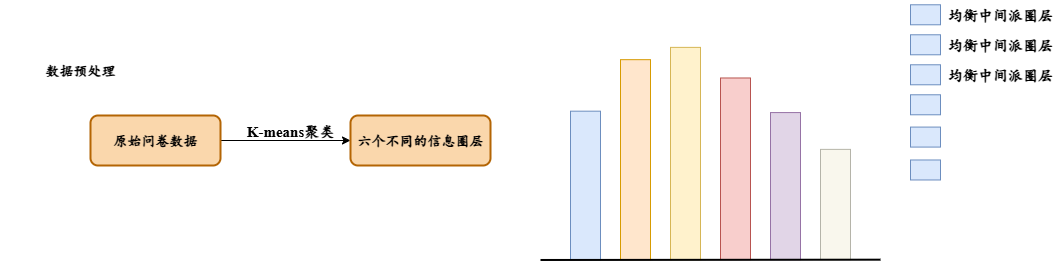

The diagram above was exported from draw.io. Its source (the exported page's mxGraphModel, read from the mxfile embedded in the PNG):
<mxGraphModel dx="1322" dy="826" grid="1" gridSize="10" guides="1" tooltips="1" connect="1" arrows="1" fold="1" page="1" pageScale="1" pageWidth="827" pageHeight="1169" math="0" shadow="0">
  <root>
    <mxCell id="0" />
    <mxCell id="1" parent="0" />
    <mxCell id="PxlGJk5UdPQTY0OYnD9B-4" style="edgeStyle=orthogonalEdgeStyle;rounded=0;orthogonalLoop=1;jettySize=auto;html=1;exitX=1;exitY=0.5;exitDx=0;exitDy=0;entryX=0;entryY=0.5;entryDx=0;entryDy=0;" edge="1" parent="1" source="PxlGJk5UdPQTY0OYnD9B-1" target="PxlGJk5UdPQTY0OYnD9B-3">
      <mxGeometry relative="1" as="geometry" />
    </mxCell>
    <mxCell id="PxlGJk5UdPQTY0OYnD9B-1" value="原始问卷数据" style="rounded=1;whiteSpace=wrap;html=1;fillColor=#fad7ac;strokeColor=#b46504;labelBackgroundColor=none;strokeWidth=2;fontFamily=楷体;fontSize=14;fontStyle=1" vertex="1" parent="1">
      <mxGeometry x="140" y="170" width="130" height="50" as="geometry" />
    </mxCell>
    <mxCell id="PxlGJk5UdPQTY0OYnD9B-2" value="&lt;span style=&quot;background-color: transparent; color: light-dark(rgb(0, 0, 0), rgb(255, 255, 255));&quot;&gt;数据预处理&lt;/span&gt;" style="text;html=1;align=center;verticalAlign=middle;whiteSpace=wrap;rounded=0;fontFamily=楷体;fontStyle=1;fontSize=14;" vertex="1" parent="1">
      <mxGeometry x="50" y="110" width="160" height="30" as="geometry" />
    </mxCell>
    <mxCell id="PxlGJk5UdPQTY0OYnD9B-3" value="六个不同的信息圈层" style="rounded=1;whiteSpace=wrap;html=1;fillColor=#fad7ac;strokeColor=#b46504;labelBackgroundColor=none;strokeWidth=2;fontFamily=楷体;fontSize=14;fontStyle=1" vertex="1" parent="1">
      <mxGeometry x="400" y="170" width="140" height="50" as="geometry" />
    </mxCell>
    <mxCell id="PxlGJk5UdPQTY0OYnD9B-5" value="&lt;span style=&quot;background-color: transparent; color: light-dark(rgb(0, 0, 0), rgb(255, 255, 255));&quot;&gt;&lt;font face=&quot;Times New Roman&quot;&gt;K-means&lt;/font&gt;聚类&lt;/span&gt;" style="text;html=1;align=center;verticalAlign=middle;whiteSpace=wrap;rounded=0;fontFamily=楷体;fontStyle=1;fontSize=15;" vertex="1" parent="1">
      <mxGeometry x="280" y="170" width="120" height="30" as="geometry" />
    </mxCell>
    <mxCell id="PxlGJk5UdPQTY0OYnD9B-6" value="" style="rounded=0;whiteSpace=wrap;html=1;fillColor=#dae8fc;strokeColor=#6c8ebf;" vertex="1" parent="1">
      <mxGeometry x="620" y="165.68" width="30" height="148.5" as="geometry" />
    </mxCell>
    <mxCell id="PxlGJk5UdPQTY0OYnD9B-7" value="" style="rounded=0;whiteSpace=wrap;html=1;fillColor=#ffe6cc;strokeColor=#d79b00;" vertex="1" parent="1">
      <mxGeometry x="670" y="114.18" width="30" height="200" as="geometry" />
    </mxCell>
    <mxCell id="PxlGJk5UdPQTY0OYnD9B-8" value="" style="rounded=0;whiteSpace=wrap;html=1;fillColor=#fff2cc;strokeColor=#d6b656;" vertex="1" parent="1">
      <mxGeometry x="720" y="101.88000000000005" width="30" height="212.3" as="geometry" />
    </mxCell>
    <mxCell id="PxlGJk5UdPQTY0OYnD9B-9" value="" style="rounded=0;whiteSpace=wrap;html=1;fillColor=#f8cecc;strokeColor=#b85450;" vertex="1" parent="1">
      <mxGeometry x="770" y="132.47999999999996" width="30" height="181.7" as="geometry" />
    </mxCell>
    <mxCell id="PxlGJk5UdPQTY0OYnD9B-10" value="" style="rounded=0;whiteSpace=wrap;html=1;fillColor=#e1d5e7;strokeColor=#9673a6;" vertex="1" parent="1">
      <mxGeometry x="820" y="167.07999999999998" width="30" height="147.1" as="geometry" />
    </mxCell>
    <mxCell id="PxlGJk5UdPQTY0OYnD9B-11" value="" style="rounded=0;whiteSpace=wrap;html=1;fillColor=#f9f7ed;strokeColor=#B5B4A9;" vertex="1" parent="1">
      <mxGeometry x="870" y="203.88000000000005" width="30" height="110.3" as="geometry" />
    </mxCell>
    <mxCell id="PxlGJk5UdPQTY0OYnD9B-14" value="" style="endArrow=none;html=1;rounded=1;curved=0;strokeWidth=2;" edge="1" parent="1">
      <mxGeometry width="50" height="50" relative="1" as="geometry">
        <mxPoint x="590" y="314.48" as="sourcePoint" />
        <mxPoint x="930" y="314.18" as="targetPoint" />
      </mxGeometry>
    </mxCell>
    <mxCell id="PxlGJk5UdPQTY0OYnD9B-15" value="" style="rounded=0;whiteSpace=wrap;html=1;fillColor=#dae8fc;strokeColor=#6c8ebf;" vertex="1" parent="1">
      <mxGeometry x="960" y="149.28" width="30" height="20" as="geometry" />
    </mxCell>
    <mxCell id="PxlGJk5UdPQTY0OYnD9B-16" value="" style="rounded=0;whiteSpace=wrap;html=1;fillColor=#dae8fc;strokeColor=#6c8ebf;" vertex="1" parent="1">
      <mxGeometry x="960" y="181.58" width="30" height="20" as="geometry" />
    </mxCell>
    <mxCell id="PxlGJk5UdPQTY0OYnD9B-17" value="" style="rounded=0;whiteSpace=wrap;html=1;fillColor=#dae8fc;strokeColor=#6c8ebf;" vertex="1" parent="1">
      <mxGeometry x="960" y="214.48" width="30" height="20" as="geometry" />
    </mxCell>
    <mxCell id="PxlGJk5UdPQTY0OYnD9B-18" value="" style="rounded=0;whiteSpace=wrap;html=1;fillColor=#dae8fc;strokeColor=#6c8ebf;" vertex="1" parent="1">
      <mxGeometry x="960" y="119.28" width="30" height="20" as="geometry" />
    </mxCell>
    <mxCell id="PxlGJk5UdPQTY0OYnD9B-19" value="" style="rounded=0;whiteSpace=wrap;html=1;fillColor=#dae8fc;strokeColor=#6c8ebf;" vertex="1" parent="1">
      <mxGeometry x="960" y="89.28" width="30" height="20" as="geometry" />
    </mxCell>
    <mxCell id="PxlGJk5UdPQTY0OYnD9B-20" value="" style="rounded=0;whiteSpace=wrap;html=1;fillColor=#dae8fc;strokeColor=#6c8ebf;" vertex="1" parent="1">
      <mxGeometry x="960" y="59.28" width="30" height="20" as="geometry" />
    </mxCell>
    <mxCell id="PxlGJk5UdPQTY0OYnD9B-21" value="均衡中间派圈层" style="text;html=1;align=center;verticalAlign=middle;whiteSpace=wrap;rounded=0;fontFamily=楷体;fontStyle=1;fontSize=15;" vertex="1" parent="1">
      <mxGeometry x="990" y="54.28" width="120" height="30" as="geometry" />
    </mxCell>
    <mxCell id="PxlGJk5UdPQTY0OYnD9B-22" value="均衡中间派圈层" style="text;html=1;align=center;verticalAlign=middle;whiteSpace=wrap;rounded=0;fontFamily=楷体;fontStyle=1;fontSize=15;" vertex="1" parent="1">
      <mxGeometry x="990" y="84.28" width="120" height="30" as="geometry" />
    </mxCell>
    <mxCell id="PxlGJk5UdPQTY0OYnD9B-23" value="均衡中间派圈层" style="text;html=1;align=center;verticalAlign=middle;whiteSpace=wrap;rounded=0;fontFamily=楷体;fontStyle=1;fontSize=15;" vertex="1" parent="1">
      <mxGeometry x="990" y="114.28" width="120" height="30" as="geometry" />
    </mxCell>
  </root>
</mxGraphModel>